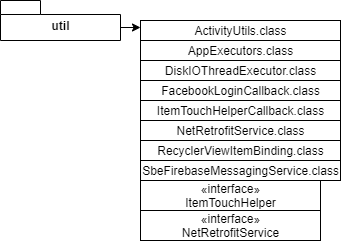

The diagram above was exported from draw.io. Its source (the exported page's mxGraphModel, read from the mxfile embedded in the PNG):
<mxGraphModel dx="813" dy="470" grid="1" gridSize="10" guides="1" tooltips="1" connect="1" arrows="1" fold="1" page="1" pageScale="1" pageWidth="413" pageHeight="583" math="0" shadow="0">
  <root>
    <mxCell id="0" />
    <mxCell id="1" parent="0" />
    <mxCell id="jciUH8U4leZnmbjvzCZr-26" style="edgeStyle=orthogonalEdgeStyle;rounded=0;orthogonalLoop=1;jettySize=auto;html=1;exitX=0;exitY=0;exitDx=120;exitDy=27;exitPerimeter=0;entryX=0;entryY=0;entryDx=0;entryDy=27;entryPerimeter=0;" parent="1" source="jciUH8U4leZnmbjvzCZr-11" edge="1">
      <mxGeometry relative="1" as="geometry">
        <mxPoint x="180" y="67" as="targetPoint" />
      </mxGeometry>
    </mxCell>
    <mxCell id="jciUH8U4leZnmbjvzCZr-11" value="util" style="shape=folder;fontStyle=1;spacingTop=10;tabWidth=40;tabHeight=14;tabPosition=left;html=1;" parent="1" vertex="1">
      <mxGeometry x="40" y="40" width="120" height="40" as="geometry" />
    </mxCell>
    <mxCell id="jciUH8U4leZnmbjvzCZr-27" value="ActivityUtils.class" style="html=1;" parent="1" vertex="1">
      <mxGeometry x="180" y="60" width="200" height="20" as="geometry" />
    </mxCell>
    <mxCell id="jciUH8U4leZnmbjvzCZr-28" value="AppExecutors.class" style="html=1;" parent="1" vertex="1">
      <mxGeometry x="180" y="80" width="200" height="20" as="geometry" />
    </mxCell>
    <mxCell id="jciUH8U4leZnmbjvzCZr-30" value="«interface»&lt;br&gt;ItemTouchHelper" style="html=1;" parent="1" vertex="1">
      <mxGeometry x="180" y="220" width="180" height="30" as="geometry" />
    </mxCell>
    <mxCell id="jciUH8U4leZnmbjvzCZr-83" value="DiskIOThreadExecutor.class" style="html=1;" parent="1" vertex="1">
      <mxGeometry x="180" y="100" width="200" height="20" as="geometry" />
    </mxCell>
    <mxCell id="LVj5u4VsEsPPt-QlQ8Df-1" value="FacebookLoginCallback.class" style="html=1;" vertex="1" parent="1">
      <mxGeometry x="180" y="120" width="200" height="20" as="geometry" />
    </mxCell>
    <mxCell id="LVj5u4VsEsPPt-QlQ8Df-2" value="ItemTouchHelperCallback.class" style="html=1;" vertex="1" parent="1">
      <mxGeometry x="180" y="140" width="200" height="20" as="geometry" />
    </mxCell>
    <mxCell id="LVj5u4VsEsPPt-QlQ8Df-3" value="NetRetrofitService.class" style="html=1;" vertex="1" parent="1">
      <mxGeometry x="180" y="160" width="200" height="20" as="geometry" />
    </mxCell>
    <mxCell id="LVj5u4VsEsPPt-QlQ8Df-4" value="RecyclerViewItemBinding.class" style="html=1;" vertex="1" parent="1">
      <mxGeometry x="180" y="180" width="200" height="20" as="geometry" />
    </mxCell>
    <mxCell id="LVj5u4VsEsPPt-QlQ8Df-5" value="SbeFirebaseMessagingService.class" style="html=1;" vertex="1" parent="1">
      <mxGeometry x="180" y="200" width="200" height="20" as="geometry" />
    </mxCell>
    <mxCell id="LVj5u4VsEsPPt-QlQ8Df-6" value="«interface»&lt;br&gt;NetRetrofitService" style="html=1;" vertex="1" parent="1">
      <mxGeometry x="180" y="250" width="180" height="30" as="geometry" />
    </mxCell>
  </root>
</mxGraphModel>